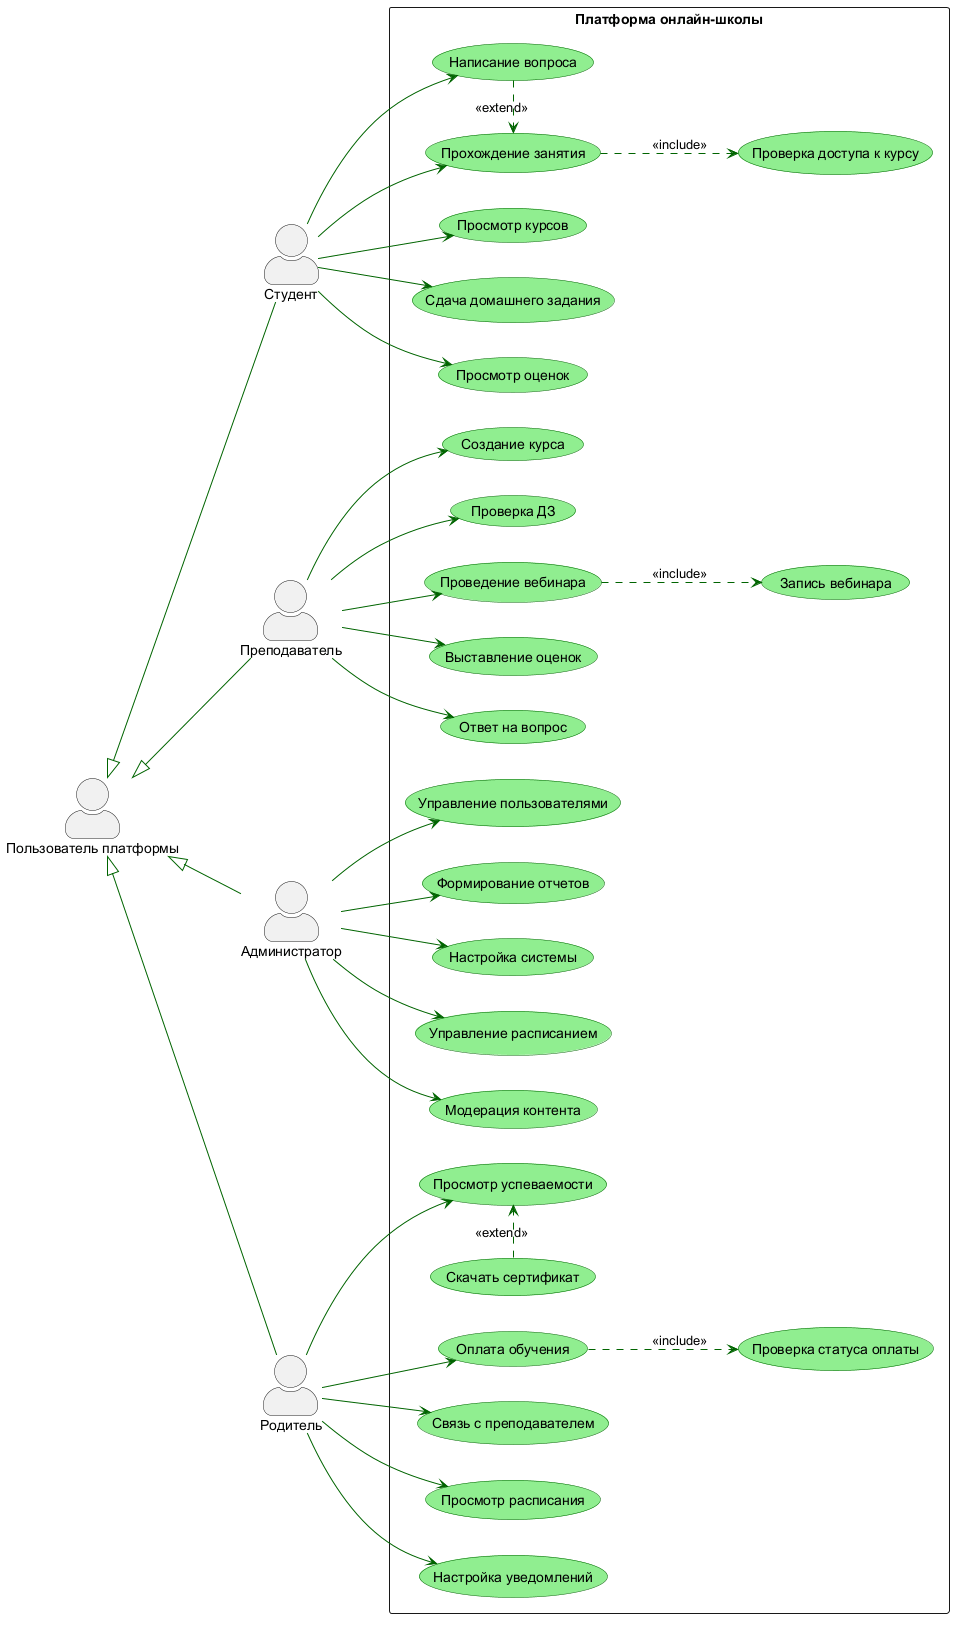

The diagram above was rendered by PlantUML. Its source (embedded in the PNG):
@startuml
left to right direction
skinparam packageStyle rectangle
skinparam actorStyle awesome
skinparam usecase{
    BackgroundColor LightGreen
    BorderColor DarkGreen
    ArrowColor DarkGreen
}

actor "Пользователь платформы" as BaseUser
actor "Студент" as Student
actor "Преподаватель" as Teacher
actor "Администратор" as Admin
actor "Родитель" as Parent

BaseUser <|-- Student
BaseUser <|-- Teacher
BaseUser <|-- Admin
BaseUser <|-- Parent

rectangle "Платформа онлайн-школы"{
    'действия студента
    usecase "Просмотр курсов" as UC_ViewCourses
    usecase "Прохождение занятия" as UC_TakeLesson
    usecase "Сдача домашнего задания" as UC_SubmitHW
    usecase "Просмотр оценок" as UC_ViewGrades
    usecase "Написание вопроса" as UC_AskQuestion

    'действия преподавателя
    usecase "Создание курса" AS UC_CreateCourse
    usecase "Проверка ДЗ" AS UC_CheckHW
    usecase "Проведение вебинара" as UC_Webinar
    usecase "Выставление оценок" as UC_Grade
    usecase "Ответ на вопрос" as UC_Answer

    'действия администратора
    usecase "Управление пользователями" as UC_ManageUsers
    usecase "Формирование отчетов" as UC_Reports
    usecase "Настройка системы" as UC_Config
    usecase "Управление расписанием" as UC_Schedule
    usecase "Модерация контента" as UC_Moderate

    'действия родителя
    usecase "Оплата обучения" as UC_Pay
    usecase "Просмотр успеваемости" as UC_ViewProgress
    usecase "Связь с преподавателем" as UC_ContactTeacher
    usecase "Просмотр расписания" as UC_ViewSchedule
    usecase "Настройка уведомлений" as UC_Notifications   

    'дополнительные сценарии 
    usecase "Проверка доступа к курсу" as UC_CheckAccess
    usecase "Запись вебинара" as UC_RecordWebinar
    usecase "Проверка статуса оплаты" as UC_CheckPayment
    usecase "Скачать сертификат" as UC_DownloadCert    
    
}

'строим связи между actors и usecase

'связи студента
Student --> UC_ViewCourses
Student --> UC_TakeLesson
Student --> UC_SubmitHW
Student --> UC_ViewGrades
Student --> UC_AskQuestion

'связи преподавателя
Teacher --> UC_CreateCourse
Teacher --> UC_CheckHW
Teacher --> UC_Webinar
Teacher --> UC_Grade
Teacher --> UC_Answer

'связи администратора
Admin --> UC_ManageUsers
Admin --> UC_Reports
Admin --> UC_Config
Admin --> UC_Schedule
Admin --> UC_Moderate

'связи родителя
Parent --> UC_Pay
Parent --> UC_ViewProgress
Parent --> UC_ContactTeacher
Parent --> UC_ViewSchedule
Parent --> UC_Notifications

' связи Include
UC_TakeLesson ..> UC_CheckAccess : <<include>>
UC_Webinar ..> UC_RecordWebinar : <<include>>
UC_Pay ..> UC_CheckPayment : <<include>>

' связи Extend
UC_AskQuestion .> UC_TakeLesson : <<extend>>
UC_DownloadCert .> UC_ViewProgress : <<extend>>

@enduml